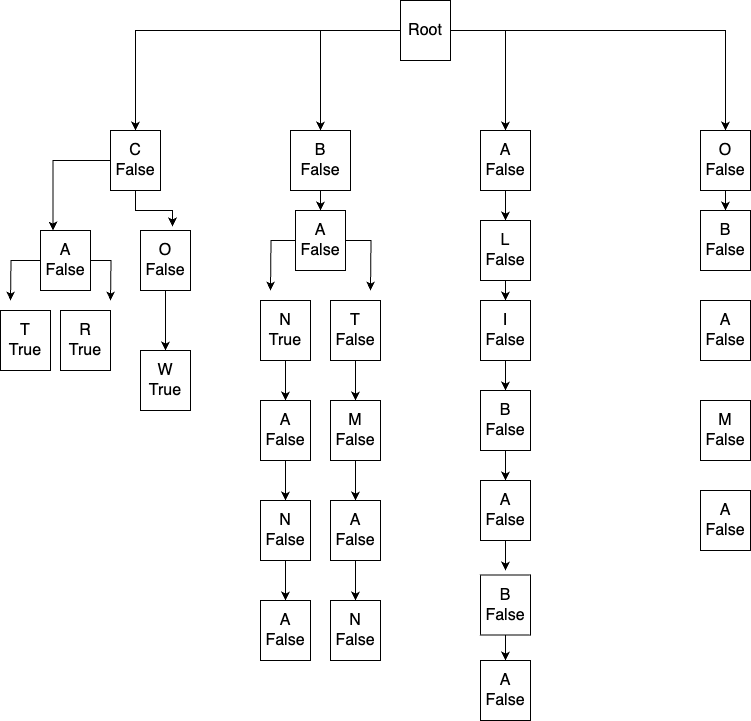

The diagram above was exported from draw.io. Its source (the exported page's mxGraphModel, read from the mxfile embedded in the PNG):
<mxGraphModel dx="1026" dy="628" grid="1" gridSize="10" guides="1" tooltips="1" connect="1" arrows="1" fold="1" page="1" pageScale="1" pageWidth="827" pageHeight="1169" math="0" shadow="0">
  <root>
    <mxCell id="0" />
    <mxCell id="1" parent="0" />
    <mxCell id="tKhnUmwh2TYEGSGAuXtQ-17" style="edgeStyle=orthogonalEdgeStyle;rounded=0;orthogonalLoop=1;jettySize=auto;html=1;entryX=0.25;entryY=0;entryDx=0;entryDy=0;" edge="1" parent="1" source="tKhnUmwh2TYEGSGAuXtQ-1" target="tKhnUmwh2TYEGSGAuXtQ-13">
      <mxGeometry relative="1" as="geometry" />
    </mxCell>
    <mxCell id="tKhnUmwh2TYEGSGAuXtQ-1" value="&lt;font size=&quot;3&quot;&gt;C&lt;/font&gt;&lt;div&gt;&lt;font size=&quot;3&quot;&gt;False&lt;/font&gt;&lt;/div&gt;" style="rounded=0;whiteSpace=wrap;html=1;" vertex="1" parent="1">
      <mxGeometry x="110" y="140" width="50" height="60" as="geometry" />
    </mxCell>
    <mxCell id="tKhnUmwh2TYEGSGAuXtQ-24" style="edgeStyle=orthogonalEdgeStyle;rounded=0;orthogonalLoop=1;jettySize=auto;html=1;entryX=0.5;entryY=0;entryDx=0;entryDy=0;" edge="1" parent="1" source="tKhnUmwh2TYEGSGAuXtQ-3" target="tKhnUmwh2TYEGSGAuXtQ-23">
      <mxGeometry relative="1" as="geometry" />
    </mxCell>
    <mxCell id="tKhnUmwh2TYEGSGAuXtQ-3" value="&lt;div&gt;&lt;font size=&quot;3&quot;&gt;B&lt;/font&gt;&lt;/div&gt;&lt;div&gt;&lt;font size=&quot;3&quot;&gt;False&lt;/font&gt;&lt;/div&gt;" style="rounded=0;whiteSpace=wrap;html=1;" vertex="1" parent="1">
      <mxGeometry x="290" y="140" width="60" height="60" as="geometry" />
    </mxCell>
    <mxCell id="tKhnUmwh2TYEGSGAuXtQ-51" style="edgeStyle=orthogonalEdgeStyle;rounded=0;orthogonalLoop=1;jettySize=auto;html=1;entryX=0.5;entryY=0;entryDx=0;entryDy=0;" edge="1" parent="1" source="tKhnUmwh2TYEGSGAuXtQ-4" target="tKhnUmwh2TYEGSGAuXtQ-45">
      <mxGeometry relative="1" as="geometry" />
    </mxCell>
    <mxCell id="tKhnUmwh2TYEGSGAuXtQ-4" value="&lt;font size=&quot;3&quot;&gt;A&lt;/font&gt;&lt;br&gt;&lt;div&gt;&lt;font size=&quot;3&quot;&gt;False&lt;/font&gt;&lt;/div&gt;" style="rounded=0;whiteSpace=wrap;html=1;" vertex="1" parent="1">
      <mxGeometry x="480" y="140" width="50" height="60" as="geometry" />
    </mxCell>
    <mxCell id="tKhnUmwh2TYEGSGAuXtQ-61" style="edgeStyle=orthogonalEdgeStyle;rounded=0;orthogonalLoop=1;jettySize=auto;html=1;entryX=0.5;entryY=0;entryDx=0;entryDy=0;" edge="1" parent="1" source="tKhnUmwh2TYEGSGAuXtQ-5" target="tKhnUmwh2TYEGSGAuXtQ-57">
      <mxGeometry relative="1" as="geometry" />
    </mxCell>
    <mxCell id="tKhnUmwh2TYEGSGAuXtQ-5" value="&lt;font size=&quot;3&quot;&gt;O&lt;/font&gt;&lt;br&gt;&lt;div&gt;&lt;font size=&quot;3&quot;&gt;False&lt;/font&gt;&lt;/div&gt;" style="rounded=0;whiteSpace=wrap;html=1;" vertex="1" parent="1">
      <mxGeometry x="700" y="140" width="50" height="60" as="geometry" />
    </mxCell>
    <mxCell id="tKhnUmwh2TYEGSGAuXtQ-9" style="edgeStyle=orthogonalEdgeStyle;rounded=0;orthogonalLoop=1;jettySize=auto;html=1;entryX=0.5;entryY=0;entryDx=0;entryDy=0;" edge="1" parent="1" source="tKhnUmwh2TYEGSGAuXtQ-8" target="tKhnUmwh2TYEGSGAuXtQ-1">
      <mxGeometry relative="1" as="geometry" />
    </mxCell>
    <mxCell id="tKhnUmwh2TYEGSGAuXtQ-10" style="edgeStyle=orthogonalEdgeStyle;rounded=0;orthogonalLoop=1;jettySize=auto;html=1;entryX=0.5;entryY=0;entryDx=0;entryDy=0;" edge="1" parent="1" source="tKhnUmwh2TYEGSGAuXtQ-8" target="tKhnUmwh2TYEGSGAuXtQ-3">
      <mxGeometry relative="1" as="geometry" />
    </mxCell>
    <mxCell id="tKhnUmwh2TYEGSGAuXtQ-11" style="edgeStyle=orthogonalEdgeStyle;rounded=0;orthogonalLoop=1;jettySize=auto;html=1;entryX=0.5;entryY=0;entryDx=0;entryDy=0;" edge="1" parent="1" source="tKhnUmwh2TYEGSGAuXtQ-8" target="tKhnUmwh2TYEGSGAuXtQ-4">
      <mxGeometry relative="1" as="geometry" />
    </mxCell>
    <mxCell id="tKhnUmwh2TYEGSGAuXtQ-12" style="edgeStyle=orthogonalEdgeStyle;rounded=0;orthogonalLoop=1;jettySize=auto;html=1;entryX=0.5;entryY=0;entryDx=0;entryDy=0;" edge="1" parent="1" source="tKhnUmwh2TYEGSGAuXtQ-8" target="tKhnUmwh2TYEGSGAuXtQ-5">
      <mxGeometry relative="1" as="geometry" />
    </mxCell>
    <mxCell id="tKhnUmwh2TYEGSGAuXtQ-8" value="&lt;font size=&quot;3&quot;&gt;Root&lt;/font&gt;" style="rounded=0;whiteSpace=wrap;html=1;" vertex="1" parent="1">
      <mxGeometry x="400" y="10" width="50" height="60" as="geometry" />
    </mxCell>
    <mxCell id="tKhnUmwh2TYEGSGAuXtQ-21" style="edgeStyle=orthogonalEdgeStyle;rounded=0;orthogonalLoop=1;jettySize=auto;html=1;" edge="1" parent="1" source="tKhnUmwh2TYEGSGAuXtQ-13">
      <mxGeometry relative="1" as="geometry">
        <mxPoint x="10" y="310" as="targetPoint" />
      </mxGeometry>
    </mxCell>
    <mxCell id="tKhnUmwh2TYEGSGAuXtQ-44" style="edgeStyle=orthogonalEdgeStyle;rounded=0;orthogonalLoop=1;jettySize=auto;html=1;" edge="1" parent="1" source="tKhnUmwh2TYEGSGAuXtQ-13">
      <mxGeometry relative="1" as="geometry">
        <mxPoint x="110" y="310" as="targetPoint" />
      </mxGeometry>
    </mxCell>
    <mxCell id="tKhnUmwh2TYEGSGAuXtQ-13" value="&lt;font size=&quot;3&quot;&gt;A&lt;/font&gt;&lt;br&gt;&lt;div&gt;&lt;font size=&quot;3&quot;&gt;False&lt;/font&gt;&lt;/div&gt;" style="rounded=0;whiteSpace=wrap;html=1;" vertex="1" parent="1">
      <mxGeometry x="40" y="240" width="50" height="60" as="geometry" />
    </mxCell>
    <mxCell id="tKhnUmwh2TYEGSGAuXtQ-22" style="edgeStyle=orthogonalEdgeStyle;rounded=0;orthogonalLoop=1;jettySize=auto;html=1;entryX=0.5;entryY=0;entryDx=0;entryDy=0;" edge="1" parent="1" source="tKhnUmwh2TYEGSGAuXtQ-14" target="tKhnUmwh2TYEGSGAuXtQ-16">
      <mxGeometry relative="1" as="geometry" />
    </mxCell>
    <mxCell id="tKhnUmwh2TYEGSGAuXtQ-14" value="&lt;font size=&quot;3&quot;&gt;O&lt;/font&gt;&lt;br&gt;&lt;div&gt;&lt;font size=&quot;3&quot;&gt;False&lt;/font&gt;&lt;/div&gt;" style="rounded=0;whiteSpace=wrap;html=1;" vertex="1" parent="1">
      <mxGeometry x="140" y="240" width="50" height="60" as="geometry" />
    </mxCell>
    <mxCell id="tKhnUmwh2TYEGSGAuXtQ-15" value="&lt;font size=&quot;3&quot;&gt;T&lt;/font&gt;&lt;br&gt;&lt;div&gt;&lt;font size=&quot;3&quot;&gt;True&lt;/font&gt;&lt;/div&gt;" style="rounded=0;whiteSpace=wrap;html=1;" vertex="1" parent="1">
      <mxGeometry y="320" width="50" height="60" as="geometry" />
    </mxCell>
    <mxCell id="tKhnUmwh2TYEGSGAuXtQ-16" value="&lt;div&gt;&lt;font size=&quot;3&quot;&gt;W&lt;/font&gt;&lt;/div&gt;&lt;div&gt;&lt;font size=&quot;3&quot;&gt;True&lt;/font&gt;&lt;/div&gt;" style="rounded=0;whiteSpace=wrap;html=1;" vertex="1" parent="1">
      <mxGeometry x="140" y="360" width="50" height="60" as="geometry" />
    </mxCell>
    <mxCell id="tKhnUmwh2TYEGSGAuXtQ-18" style="edgeStyle=orthogonalEdgeStyle;rounded=0;orthogonalLoop=1;jettySize=auto;html=1;entryX=0.64;entryY=-0.067;entryDx=0;entryDy=0;entryPerimeter=0;" edge="1" parent="1" source="tKhnUmwh2TYEGSGAuXtQ-1" target="tKhnUmwh2TYEGSGAuXtQ-14">
      <mxGeometry relative="1" as="geometry" />
    </mxCell>
    <mxCell id="tKhnUmwh2TYEGSGAuXtQ-33" style="edgeStyle=orthogonalEdgeStyle;rounded=0;orthogonalLoop=1;jettySize=auto;html=1;" edge="1" parent="1" source="tKhnUmwh2TYEGSGAuXtQ-23">
      <mxGeometry relative="1" as="geometry">
        <mxPoint x="270" y="300" as="targetPoint" />
      </mxGeometry>
    </mxCell>
    <mxCell id="tKhnUmwh2TYEGSGAuXtQ-35" style="edgeStyle=orthogonalEdgeStyle;rounded=0;orthogonalLoop=1;jettySize=auto;html=1;" edge="1" parent="1" source="tKhnUmwh2TYEGSGAuXtQ-23">
      <mxGeometry relative="1" as="geometry">
        <mxPoint x="370" y="300" as="targetPoint" />
      </mxGeometry>
    </mxCell>
    <mxCell id="tKhnUmwh2TYEGSGAuXtQ-23" value="&lt;font size=&quot;3&quot;&gt;A&lt;/font&gt;&lt;br&gt;&lt;div&gt;&lt;font size=&quot;3&quot;&gt;False&lt;/font&gt;&lt;/div&gt;" style="rounded=0;whiteSpace=wrap;html=1;" vertex="1" parent="1">
      <mxGeometry x="295" y="220" width="50" height="60" as="geometry" />
    </mxCell>
    <mxCell id="tKhnUmwh2TYEGSGAuXtQ-27" style="edgeStyle=orthogonalEdgeStyle;rounded=0;orthogonalLoop=1;jettySize=auto;html=1;entryX=0.5;entryY=0;entryDx=0;entryDy=0;" edge="1" parent="1" source="tKhnUmwh2TYEGSGAuXtQ-25" target="tKhnUmwh2TYEGSGAuXtQ-26">
      <mxGeometry relative="1" as="geometry" />
    </mxCell>
    <mxCell id="tKhnUmwh2TYEGSGAuXtQ-25" value="&lt;font size=&quot;3&quot;&gt;N&lt;/font&gt;&lt;br&gt;&lt;div&gt;&lt;font size=&quot;3&quot;&gt;True&lt;/font&gt;&lt;/div&gt;" style="rounded=0;whiteSpace=wrap;html=1;" vertex="1" parent="1">
      <mxGeometry x="260" y="310" width="50" height="60" as="geometry" />
    </mxCell>
    <mxCell id="tKhnUmwh2TYEGSGAuXtQ-29" style="edgeStyle=orthogonalEdgeStyle;rounded=0;orthogonalLoop=1;jettySize=auto;html=1;entryX=0.5;entryY=0;entryDx=0;entryDy=0;" edge="1" parent="1" source="tKhnUmwh2TYEGSGAuXtQ-26" target="tKhnUmwh2TYEGSGAuXtQ-28">
      <mxGeometry relative="1" as="geometry" />
    </mxCell>
    <mxCell id="tKhnUmwh2TYEGSGAuXtQ-26" value="&lt;font size=&quot;3&quot;&gt;A&lt;/font&gt;&lt;br&gt;&lt;div&gt;&lt;font size=&quot;3&quot;&gt;False&lt;/font&gt;&lt;/div&gt;" style="rounded=0;whiteSpace=wrap;html=1;" vertex="1" parent="1">
      <mxGeometry x="260" y="410" width="50" height="60" as="geometry" />
    </mxCell>
    <mxCell id="tKhnUmwh2TYEGSGAuXtQ-31" style="edgeStyle=orthogonalEdgeStyle;rounded=0;orthogonalLoop=1;jettySize=auto;html=1;entryX=0.5;entryY=0;entryDx=0;entryDy=0;" edge="1" parent="1" source="tKhnUmwh2TYEGSGAuXtQ-28" target="tKhnUmwh2TYEGSGAuXtQ-30">
      <mxGeometry relative="1" as="geometry" />
    </mxCell>
    <mxCell id="tKhnUmwh2TYEGSGAuXtQ-28" value="&lt;font size=&quot;3&quot;&gt;N&lt;/font&gt;&lt;br&gt;&lt;div&gt;&lt;font size=&quot;3&quot;&gt;False&lt;/font&gt;&lt;/div&gt;" style="rounded=0;whiteSpace=wrap;html=1;" vertex="1" parent="1">
      <mxGeometry x="260" y="510" width="50" height="60" as="geometry" />
    </mxCell>
    <mxCell id="tKhnUmwh2TYEGSGAuXtQ-30" value="&lt;font size=&quot;3&quot;&gt;A&lt;/font&gt;&lt;br&gt;&lt;div&gt;&lt;font size=&quot;3&quot;&gt;False&lt;/font&gt;&lt;/div&gt;" style="rounded=0;whiteSpace=wrap;html=1;" vertex="1" parent="1">
      <mxGeometry x="260" y="610" width="50" height="60" as="geometry" />
    </mxCell>
    <mxCell id="tKhnUmwh2TYEGSGAuXtQ-37" style="edgeStyle=orthogonalEdgeStyle;rounded=0;orthogonalLoop=1;jettySize=auto;html=1;entryX=0.5;entryY=0;entryDx=0;entryDy=0;" edge="1" parent="1" source="tKhnUmwh2TYEGSGAuXtQ-32" target="tKhnUmwh2TYEGSGAuXtQ-36">
      <mxGeometry relative="1" as="geometry" />
    </mxCell>
    <mxCell id="tKhnUmwh2TYEGSGAuXtQ-32" value="&lt;div&gt;&lt;font size=&quot;3&quot;&gt;T&lt;/font&gt;&lt;/div&gt;&lt;div&gt;&lt;font size=&quot;3&quot;&gt;False&lt;/font&gt;&lt;/div&gt;" style="rounded=0;whiteSpace=wrap;html=1;" vertex="1" parent="1">
      <mxGeometry x="330" y="310" width="50" height="60" as="geometry" />
    </mxCell>
    <mxCell id="tKhnUmwh2TYEGSGAuXtQ-39" style="edgeStyle=orthogonalEdgeStyle;rounded=0;orthogonalLoop=1;jettySize=auto;html=1;entryX=0.5;entryY=0;entryDx=0;entryDy=0;" edge="1" parent="1" source="tKhnUmwh2TYEGSGAuXtQ-36" target="tKhnUmwh2TYEGSGAuXtQ-38">
      <mxGeometry relative="1" as="geometry" />
    </mxCell>
    <mxCell id="tKhnUmwh2TYEGSGAuXtQ-36" value="&lt;font size=&quot;3&quot;&gt;M&lt;/font&gt;&lt;br&gt;&lt;div&gt;&lt;font size=&quot;3&quot;&gt;False&lt;/font&gt;&lt;/div&gt;" style="rounded=0;whiteSpace=wrap;html=1;" vertex="1" parent="1">
      <mxGeometry x="330" y="410" width="50" height="60" as="geometry" />
    </mxCell>
    <mxCell id="tKhnUmwh2TYEGSGAuXtQ-41" style="edgeStyle=orthogonalEdgeStyle;rounded=0;orthogonalLoop=1;jettySize=auto;html=1;" edge="1" parent="1" source="tKhnUmwh2TYEGSGAuXtQ-38" target="tKhnUmwh2TYEGSGAuXtQ-40">
      <mxGeometry relative="1" as="geometry" />
    </mxCell>
    <mxCell id="tKhnUmwh2TYEGSGAuXtQ-38" value="&lt;font size=&quot;3&quot;&gt;A&lt;/font&gt;&lt;br&gt;&lt;div&gt;&lt;font size=&quot;3&quot;&gt;False&lt;/font&gt;&lt;/div&gt;" style="rounded=0;whiteSpace=wrap;html=1;" vertex="1" parent="1">
      <mxGeometry x="330" y="510" width="50" height="60" as="geometry" />
    </mxCell>
    <mxCell id="tKhnUmwh2TYEGSGAuXtQ-40" value="&lt;div&gt;&lt;font size=&quot;3&quot;&gt;N&lt;/font&gt;&lt;/div&gt;&lt;div&gt;&lt;font size=&quot;3&quot;&gt;False&lt;/font&gt;&lt;/div&gt;" style="rounded=0;whiteSpace=wrap;html=1;" vertex="1" parent="1">
      <mxGeometry x="330" y="610" width="50" height="60" as="geometry" />
    </mxCell>
    <mxCell id="tKhnUmwh2TYEGSGAuXtQ-42" value="&lt;font size=&quot;3&quot;&gt;R&lt;/font&gt;&lt;br&gt;&lt;div&gt;&lt;font size=&quot;3&quot;&gt;True&lt;/font&gt;&lt;/div&gt;" style="rounded=0;whiteSpace=wrap;html=1;" vertex="1" parent="1">
      <mxGeometry x="60" y="320" width="50" height="60" as="geometry" />
    </mxCell>
    <mxCell id="tKhnUmwh2TYEGSGAuXtQ-52" style="edgeStyle=orthogonalEdgeStyle;rounded=0;orthogonalLoop=1;jettySize=auto;html=1;entryX=0.5;entryY=0;entryDx=0;entryDy=0;" edge="1" parent="1" source="tKhnUmwh2TYEGSGAuXtQ-45" target="tKhnUmwh2TYEGSGAuXtQ-46">
      <mxGeometry relative="1" as="geometry" />
    </mxCell>
    <mxCell id="tKhnUmwh2TYEGSGAuXtQ-45" value="&lt;font size=&quot;3&quot;&gt;L&lt;/font&gt;&lt;br&gt;&lt;div&gt;&lt;font size=&quot;3&quot;&gt;False&lt;/font&gt;&lt;/div&gt;" style="rounded=0;whiteSpace=wrap;html=1;" vertex="1" parent="1">
      <mxGeometry x="480" y="230" width="50" height="60" as="geometry" />
    </mxCell>
    <mxCell id="tKhnUmwh2TYEGSGAuXtQ-53" style="edgeStyle=orthogonalEdgeStyle;rounded=0;orthogonalLoop=1;jettySize=auto;html=1;entryX=0.5;entryY=0;entryDx=0;entryDy=0;" edge="1" parent="1" source="tKhnUmwh2TYEGSGAuXtQ-46" target="tKhnUmwh2TYEGSGAuXtQ-47">
      <mxGeometry relative="1" as="geometry" />
    </mxCell>
    <mxCell id="tKhnUmwh2TYEGSGAuXtQ-46" value="&lt;div&gt;&lt;font size=&quot;3&quot;&gt;I&lt;/font&gt;&lt;/div&gt;&lt;div&gt;&lt;font size=&quot;3&quot;&gt;False&lt;/font&gt;&lt;/div&gt;" style="rounded=0;whiteSpace=wrap;html=1;" vertex="1" parent="1">
      <mxGeometry x="480" y="310" width="50" height="60" as="geometry" />
    </mxCell>
    <mxCell id="tKhnUmwh2TYEGSGAuXtQ-54" style="edgeStyle=orthogonalEdgeStyle;rounded=0;orthogonalLoop=1;jettySize=auto;html=1;entryX=0.5;entryY=0;entryDx=0;entryDy=0;" edge="1" parent="1" source="tKhnUmwh2TYEGSGAuXtQ-47" target="tKhnUmwh2TYEGSGAuXtQ-48">
      <mxGeometry relative="1" as="geometry" />
    </mxCell>
    <mxCell id="tKhnUmwh2TYEGSGAuXtQ-47" value="&lt;div&gt;&lt;font size=&quot;3&quot;&gt;B&lt;/font&gt;&lt;/div&gt;&lt;div&gt;&lt;font size=&quot;3&quot;&gt;False&lt;/font&gt;&lt;/div&gt;" style="rounded=0;whiteSpace=wrap;html=1;" vertex="1" parent="1">
      <mxGeometry x="480" y="400" width="50" height="60" as="geometry" />
    </mxCell>
    <mxCell id="tKhnUmwh2TYEGSGAuXtQ-55" style="edgeStyle=orthogonalEdgeStyle;rounded=0;orthogonalLoop=1;jettySize=auto;html=1;" edge="1" parent="1" source="tKhnUmwh2TYEGSGAuXtQ-48">
      <mxGeometry relative="1" as="geometry">
        <mxPoint x="505" y="580" as="targetPoint" />
      </mxGeometry>
    </mxCell>
    <mxCell id="tKhnUmwh2TYEGSGAuXtQ-48" value="&lt;font size=&quot;3&quot;&gt;A&lt;/font&gt;&lt;br&gt;&lt;div&gt;&lt;font size=&quot;3&quot;&gt;False&lt;/font&gt;&lt;/div&gt;" style="rounded=0;whiteSpace=wrap;html=1;" vertex="1" parent="1">
      <mxGeometry x="480" y="490" width="50" height="60" as="geometry" />
    </mxCell>
    <mxCell id="tKhnUmwh2TYEGSGAuXtQ-56" style="edgeStyle=orthogonalEdgeStyle;rounded=0;orthogonalLoop=1;jettySize=auto;html=1;entryX=0.5;entryY=0;entryDx=0;entryDy=0;" edge="1" parent="1" source="tKhnUmwh2TYEGSGAuXtQ-49" target="tKhnUmwh2TYEGSGAuXtQ-50">
      <mxGeometry relative="1" as="geometry" />
    </mxCell>
    <mxCell id="tKhnUmwh2TYEGSGAuXtQ-49" value="&lt;font size=&quot;3&quot;&gt;B&lt;/font&gt;&lt;br&gt;&lt;div&gt;&lt;font size=&quot;3&quot;&gt;False&lt;/font&gt;&lt;/div&gt;" style="rounded=0;whiteSpace=wrap;html=1;" vertex="1" parent="1">
      <mxGeometry x="480" y="584.5" width="50" height="60" as="geometry" />
    </mxCell>
    <mxCell id="tKhnUmwh2TYEGSGAuXtQ-50" value="&lt;font size=&quot;3&quot;&gt;A&lt;/font&gt;&lt;br&gt;&lt;div&gt;&lt;font size=&quot;3&quot;&gt;False&lt;/font&gt;&lt;/div&gt;" style="rounded=0;whiteSpace=wrap;html=1;" vertex="1" parent="1">
      <mxGeometry x="480" y="670" width="50" height="60" as="geometry" />
    </mxCell>
    <mxCell id="tKhnUmwh2TYEGSGAuXtQ-57" value="&lt;font size=&quot;3&quot;&gt;B&lt;/font&gt;&lt;br&gt;&lt;div&gt;&lt;font size=&quot;3&quot;&gt;False&lt;/font&gt;&lt;/div&gt;" style="rounded=0;whiteSpace=wrap;html=1;" vertex="1" parent="1">
      <mxGeometry x="700" y="220" width="50" height="60" as="geometry" />
    </mxCell>
    <mxCell id="tKhnUmwh2TYEGSGAuXtQ-58" value="&lt;font size=&quot;3&quot;&gt;A&lt;/font&gt;&lt;br&gt;&lt;div&gt;&lt;font size=&quot;3&quot;&gt;False&lt;/font&gt;&lt;/div&gt;" style="rounded=0;whiteSpace=wrap;html=1;" vertex="1" parent="1">
      <mxGeometry x="700" y="310" width="50" height="60" as="geometry" />
    </mxCell>
    <mxCell id="tKhnUmwh2TYEGSGAuXtQ-59" value="&lt;div&gt;&lt;font size=&quot;3&quot;&gt;M&lt;/font&gt;&lt;/div&gt;&lt;div&gt;&lt;font size=&quot;3&quot;&gt;False&lt;/font&gt;&lt;/div&gt;" style="rounded=0;whiteSpace=wrap;html=1;" vertex="1" parent="1">
      <mxGeometry x="700" y="410" width="50" height="60" as="geometry" />
    </mxCell>
    <mxCell id="tKhnUmwh2TYEGSGAuXtQ-60" value="&lt;font size=&quot;3&quot;&gt;A&lt;/font&gt;&lt;br&gt;&lt;div&gt;&lt;font size=&quot;3&quot;&gt;False&lt;/font&gt;&lt;/div&gt;" style="rounded=0;whiteSpace=wrap;html=1;" vertex="1" parent="1">
      <mxGeometry x="700" y="500" width="50" height="60" as="geometry" />
    </mxCell>
  </root>
</mxGraphModel>